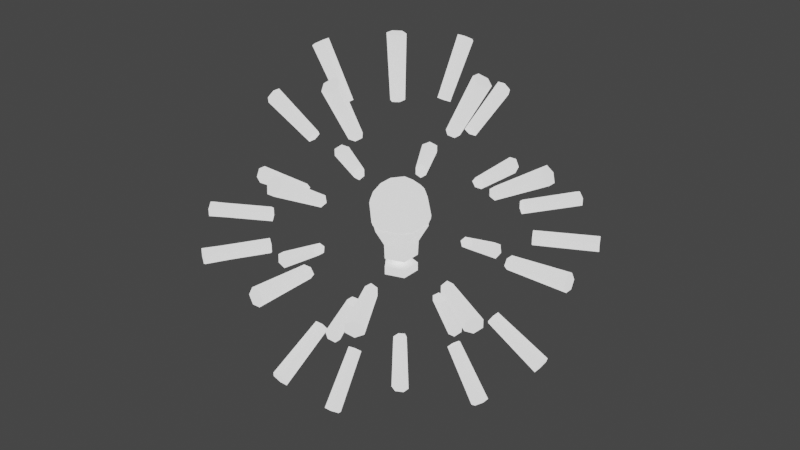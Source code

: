 # Source: light.blend  (saved by Blender 3.4.6; exported with 4.5.12 LTS)
import bpy
from mathutils import Matrix  # noqa: F401  (used for matrix-valued properties, if any)

bpy.ops.wm.read_factory_settings(use_empty=True)
scene = bpy.context.scene
scene.name = 'Scene'

# ---- collections
col_collection = bpy.data.collections.new('Collection'); scene.collection.children.link(col_collection)

# ---- materials (node trees are filled in below, after node groups)
mat_material_001 = bpy.data.materials.new('Material.001')
mat_material_001.use_transparent_shadow = False

# ---- material node trees
mat_material_001.use_nodes = True; mat_material_001.node_tree.nodes.clear()
_N = mat_material_001.node_tree.nodes; _L = mat_material_001.node_tree.links
n0 = _N.new('ShaderNodeBsdfPrincipled'); n0.name = 'Principled BSDF'; n0.location = (10, 300)
n0.distribution = 'GGX'
n0.subsurface_method = 'RANDOM_WALK_SKIN'
n0.inputs[3].default_value = 1.45
n0.inputs[28].default_value = 1.0
n1 = _N.new('ShaderNodeOutputMaterial'); n1.name = 'Material Output'; n1.location = (300, 300)
_L.new(n0.outputs[0], n1.inputs[0])
n1.is_active_output = True

# ---- world
world_world = bpy.data.worlds.new('World'); scene.world = world_world
world_world.use_nodes = True; world_world.node_tree.nodes.clear()
_N = world_world.node_tree.nodes; _L = world_world.node_tree.links
n0 = _N.new('ShaderNodeOutputWorld'); n0.name = 'World Output'; n0.location = (300, 300)
n1 = _N.new('ShaderNodeBackground'); n1.name = 'Background'; n1.location = (10, 300)
n1.inputs[0].default_value = (0.05088, 0.05088, 0.05088, 1.0)
_L.new(n1.outputs[0], n0.inputs[0])
n0.is_active_output = True
world_world.color = (0.05088, 0.05088, 0.05088)
world_world.use_sun_shadow = False
world_world.sun_shadow_jitter_overblur = 0.0

# ---- meshes
me_cylinder_005 = bpy.data.meshes.new('Cylinder.005')
me_cylinder_005.from_pydata([(-0.399, 0.6969, 0.05), (-0.5945, 1.038, 0.05), (-0.4287, 0.6788, 0.025), (-0.6389, 1.011, 0.025), (-0.4287, 0.6788, -0.025), (-0.6389, 1.011, -0.025), (-0.399, 0.6969, -0.05), (-0.5945, 1.038, -0.05), (-0.3683, 0.7132, -0.025), (-0.5489, 1.063, -0.025), (-0.3683, 0.7132, 0.025), (-0.5489, 1.063, 0.025), (-0.6924, 0.4063, 0.05), (-1.032, 0.6055, 0.05), (-0.7093, 0.3759, 0.025), (-1.057, 0.5603, 0.025), (-0.7093, 0.3759, -0.025), (-1.057, 0.5603, -0.025), (-0.6924, 0.4063, -0.05), (-1.032, 0.6055, -0.05), (-0.6744, 0.4361, -0.025), (-1.005, 0.6498, -0.025), (-0.6744, 0.4361, 0.025), (-1.005, 0.6498, 0.025), (-0.7013, -0.3916, 0.05), (-1.045, -0.5835, 0.05), (-0.6833, -0.4213, 0.025), (-1.018, -0.6279, 0.025), (-0.6833, -0.4213, -0.025), (-1.018, -0.6279, -0.025), (-0.7013, -0.3916, -0.05), (-1.045, -0.5835, -0.05), (-0.7172, -0.3607, -0.025), (-1.069, -0.5375, -0.025), (-0.7172, -0.3607, 0.025), (-1.069, -0.5375, 0.025), (-0.4137, -0.6879, 0.05), (-0.6165, -1.025, 0.05), (-0.3836, -0.7054, 0.025), (-0.5716, -1.051, 0.025), (-0.3836, -0.7054, -0.025), (-0.5716, -1.051, -0.025), (-0.4137, -0.6879, -0.05), (-0.6165, -1.025, -0.05), (-0.4433, -0.6697, -0.025), (-0.6605, -0.9977, -0.025), (-0.4433, -0.6697, 0.025), (-0.6605, -0.9977, 0.025), (0.3839, -0.7052, 0.05), (0.5721, -1.051, 0.05), (0.414, -0.6877, 0.025), (0.617, -1.025, 0.025), (0.414, -0.6877, -0.025), (0.617, -1.025, -0.025), (0.3839, -0.7052, -0.05), (0.5721, -1.051, -0.05), (0.353, -0.7212, -0.025), (0.5261, -1.075, -0.025), (0.353, -0.7212, 0.025), (0.5261, -1.075, 0.025), (0.6834, -0.421, 0.05), (1.018, -0.6274, 0.05), (0.7015, -0.3913, 0.025), (1.045, -0.583, 0.025), (0.7015, -0.3913, -0.025), (1.045, -0.583, -0.025), (0.6834, -0.421, -0.05), (1.018, -0.6274, -0.05), (0.6647, -0.4503, -0.025), (0.9904, -0.671, -0.025), (0.6647, -0.4503, 0.025), (0.9904, -0.671, 0.025), (0.7091, 0.3763, 0.05), (1.057, 0.5608, 0.05), (0.6922, 0.4066, 0.025), (1.031, 0.606, 0.025), (0.6922, 0.4066, -0.025), (1.031, 0.606, -0.025), (0.7091, 0.3763, -0.05), (1.057, 0.5608, -0.05), (0.7252, 0.3454, -0.025), (1.08, 0.5147, -0.025), (0.7252, 0.3454, 0.025), (1.08, 0.5147, 0.025), (0.4284, 0.679, 0.05), (0.6384, 1.012, 0.05), (0.3987, 0.6971, 0.025), (0.5941, 1.039, 0.025), (0.3987, 0.6971, -0.025), (0.5941, 1.039, -0.025), (0.4284, 0.679, -0.05), (0.6384, 1.012, -0.05), (0.4573, 0.6597, -0.025), (0.6815, 0.983, -0.025), (0.4573, 0.6597, 0.025), (0.6815, 0.983, 0.025), (-4.087e-07, 0.0, -0.09067), (0.07811, -0.09996, 0.2552), (-0.004435, -0.1268, 0.2552), (-0.07093, -0.1052, 0.2552), (-0.1219, -0.03496, 0.2552), (-0.1219, 0.03496, 0.2552), (-0.07093, 0.1052, 0.2552), (-0.004435, 0.1268, 0.2552), (0.07811, 0.09996, 0.2552), (0.1192, -0.04339, 0.2552), (0.1192, 0.04339, 0.2552), (-0.02281, -0.07021, 0.292), (0.05973, -0.04339, 0.292), (0.05973, 0.04339, 0.292), (-0.02281, 0.07021, 0.292), (-0.07383, -8.882e-16, 0.292), (-0.03392, 0.1044, -0.2004), (0.0888, 0.06452, -0.2004), (0.0888, -0.06452, -0.2004), (-0.03392, -0.1044, -0.2004), (-0.1098, 0.0, -0.2004), (-0.03452, 0.1062, -0.1485), (-0.03522, 0.1084, -0.1034), (-0.04416, 0.1359, -0.05235), (0.1156, 0.08399, -0.05235), (0.09219, 0.06698, -0.1034), (0.09037, 0.06566, -0.1485), (0.1156, -0.08399, -0.05235), (0.09219, -0.06698, -0.1034), (0.09037, -0.06566, -0.1485), (-0.04416, -0.1359, -0.05235), (-0.03522, -0.1084, -0.1034), (-0.03452, -0.1062, -0.1485), (-0.1429, 0.0, -0.05235), (-0.114, 4.441e-16, -0.1034), (-0.1117, 3.271e-09, -0.1485), (-0.03392, 0.1044, -0.3099), (0.0888, 0.06452, -0.3099), (0.0888, -0.06452, -0.3099), (-0.03392, -0.1044, -0.3099), (-0.1098, 8.882e-16, -0.3099), (-0.03392, 0.1044, -0.3099), (0.0888, 0.06452, -0.3099), (0.0888, -0.06452, -0.3099), (-0.03392, -0.1044, -0.3099), (-0.1098, 8.882e-16, -0.3099), (-0.03392, -0.1044, -0.2552), (0.0888, -0.06452, -0.2552), (-0.1098, 1.776e-15, -0.2552), (0.0888, 0.06452, -0.2552), (-0.03392, 0.1044, -0.2552), (0.1589, -0.07598, 0.03068), (0.1648, -0.09207, 0.0619), (0.1385, -0.1283, 0.0619), (0.1214, -0.1276, 0.03068), (0.1317, -0.0957, 0.00995), (-0.05031, -0.1548, 0.00995), (-0.02317, -0.1746, 0.03068), (-0.03663, -0.1852, 0.0619), (-0.07923, -0.1714, 0.0619), (-0.08386, -0.1548, 0.03068), (-0.1628, 1.388e-16, 0.00995), (-0.1732, -0.03191, 0.03068), (-0.1875, -0.02239, 0.0619), (-0.1875, 0.02239, 0.0619), (-0.1732, 0.03191, 0.03068), (-0.05031, 0.1548, 0.00995), (-0.08386, 0.1548, 0.03068), (-0.07923, 0.1714, 0.0619), (-0.03663, 0.1852, 0.0619), (-0.02317, 0.1746, 0.03068), (0.1589, 0.07598, 0.03068), (0.1317, 0.0957, 0.00995), (0.1214, 0.1276, 0.03068), (0.1385, 0.1283, 0.0619), (0.1648, 0.09207, 0.0619), (0.06549, -0.1501, 0.2107), (0.03526, -0.1599, 0.2107), (0.02069, -0.1669, 0.185), (0.03415, -0.1807, 0.1538), (0.07856, -0.1662, 0.1538), (0.08138, -0.1472, 0.185), (-0.1225, -0.1087, 0.2107), (-0.1412, -0.08296, 0.2107), (-0.1524, -0.07126, 0.185), (-0.1613, -0.0883, 0.1538), (-0.1338, -0.1261, 0.1538), (-0.1149, -0.1229, 0.185), (-0.1412, 0.08296, 0.2107), (-0.1225, 0.1087, 0.2107), (-0.1149, 0.1229, 0.185), (-0.1338, 0.1261, 0.1538), (-0.1613, 0.0883, 0.1538), (-0.1524, 0.07126, 0.185), (0.03526, 0.1599, 0.2107), (0.06549, 0.1501, 0.2107), (0.08138, 0.1472, 0.185), (0.07856, 0.1662, 0.1538), (0.03415, 0.1807, 0.1538), (0.02069, 0.1669, 0.185), (0.1652, -0.03191, 0.185), (0.1824, -0.02335, 0.1538), (0.1824, 0.02335, 0.1538), (0.1652, 0.03191, 0.185), (0.163, 0.01589, 0.2107), (0.163, -0.01589, 0.2107), (-0.01907, 0.1719, 0.03789), (-0.05352, 0.1647, 0.0004127), (-0.08559, 0.1502, 0.03789), (0.1164, 0.1278, 0.03789), (0.1575, 0.07124, 0.03789), (0.1401, 0.1018, 0.0004127), (0.1575, -0.07124, 0.03789), (0.1164, -0.1278, 0.03789), (0.1401, -0.1018, 0.0004127), (-0.01907, -0.1719, 0.03789), (-0.08559, -0.1502, 0.03789), (-0.05352, -0.1647, 0.0004127), (-0.1693, -0.03497, 0.03789), (-0.1693, 0.03497, 0.03789), (-0.1732, 8.674e-17, 0.0004127), (-3.935e-08, 0.05, -0.8033), (4.356e-08, 0.05, -1.197), (-0.03472, 0.025, -0.8022), (-0.05185, 0.025, -1.195), (-0.03472, -0.025, -0.8022), (-0.05185, -0.025, -1.195), (-4.356e-08, -0.05, -0.8033), (3.935e-08, -0.05, -1.197), (0.03472, -0.025, -0.8022), (0.05185, -0.025, -1.195), (0.03472, 0.025, -0.8022), (0.05185, 0.025, -1.195), (-0.399, 0.05, -0.6969), (-0.5945, 0.05, -1.038), (-0.4287, 0.025, -0.6788), (-0.6389, 0.025, -1.011), (-0.4287, -0.025, -0.6788), (-0.6389, -0.025, -1.011), (-0.399, -0.05, -0.6969), (-0.5945, -0.05, -1.038), (-0.3683, -0.025, -0.7132), (-0.5489, -0.025, -1.063), (-0.3683, 0.025, -0.7132), (-0.5489, 0.025, -1.063), (-0.6924, 0.05, -0.4063), (-1.032, 0.05, -0.6055), (-0.7093, 0.025, -0.3759), (-1.057, 0.025, -0.5603), (-0.7093, -0.025, -0.3759), (-1.057, -0.025, -0.5603), (-0.6924, -0.05, -0.4063), (-1.032, -0.05, -0.6055), (-0.6744, -0.025, -0.4361), (-1.005, -0.025, -0.6498), (-0.6744, 0.025, -0.4361), (-1.005, 0.025, -0.6498), (-0.803, 0.05, -0.008584), (-1.196, 0.05, -0.01282), (-0.8024, 0.025, 0.02613), (-1.196, 0.025, 0.03903), (-0.8024, -0.025, 0.02613), (-1.196, -0.025, 0.03903), (-0.803, -0.05, -0.008584), (-1.196, -0.05, -0.01282), (-0.802, -0.025, -0.0433), (-1.195, -0.025, -0.06467), (-0.802, 0.025, -0.0433), (-1.195, 0.025, -0.06467), (-0.7013, 0.05, 0.3916), (-1.045, 0.05, 0.5835), (-0.6833, 0.025, 0.4213), (-1.018, 0.025, 0.6279), (-0.6833, -0.025, 0.4213), (-1.018, -0.025, 0.6279), (-0.7013, -0.05, 0.3916), (-1.045, -0.05, 0.5835), (-0.7172, -0.025, 0.3607), (-1.069, -0.025, 0.5375), (-0.7172, 0.025, 0.3607), (-1.069, 0.025, 0.5375), (-0.4137, 0.05, 0.6879), (-0.6165, 0.05, 1.025), (-0.3836, 0.025, 0.7054), (-0.5716, 0.025, 1.051), (-0.3836, -0.025, 0.7054), (-0.5716, -0.025, 1.051), (-0.4137, -0.05, 0.6879), (-0.6165, -0.05, 1.025), (-0.4433, -0.025, 0.6697), (-0.6605, -0.025, 0.9977), (-0.4433, 0.025, 0.6697), (-0.6605, 0.025, 0.9977), (-0.01717, 0.05, 0.8027), (-0.02564, 0.05, 1.196), (0.01755, 0.025, 0.8027), (0.02621, 0.025, 1.196), (0.01755, -0.025, 0.8027), (0.02621, -0.025, 1.196), (-0.01717, -0.05, 0.8027), (-0.02564, -0.05, 1.196), (-0.05188, -0.025, 0.8015), (-0.07746, -0.025, 1.194), (-0.05188, 0.025, 0.8015), (-0.07746, 0.025, 1.194), (0.3839, 0.05, 0.7052), (0.5721, 0.05, 1.051), (0.414, 0.025, 0.6877), (0.617, 0.025, 1.025), (0.414, -0.025, 0.6877), (0.617, -0.025, 1.025), (0.3839, -0.05, 0.7052), (0.5721, -0.05, 1.051), (0.353, -0.025, 0.7212), (0.5261, -0.025, 1.075), (0.353, 0.025, 0.7212), (0.5261, 0.025, 1.075), (0.6834, 0.05, 0.421), (1.018, 0.05, 0.6274), (0.7015, 0.025, 0.3913), (1.045, 0.025, 0.583), (0.7015, -0.025, 0.3913), (1.045, -0.025, 0.583), (0.6834, -0.05, 0.421), (1.018, -0.05, 0.6274), (0.6647, -0.025, 0.4503), (0.9904, -0.025, 0.671), (0.6647, 0.025, 0.4503), (0.9904, 0.025, 0.671), (0.8024, 0.05, 0.02575), (1.196, 0.05, 0.03846), (0.803, 0.025, -0.008963), (1.196, 0.025, -0.01339), (0.803, -0.025, -0.008963), (1.196, -0.025, -0.01339), (0.8024, -0.05, 0.02575), (1.196, -0.05, 0.03846), (0.8006, -0.025, 0.06044), (1.193, -0.025, 0.09022), (0.8006, 0.025, 0.06044), (1.193, 0.025, 0.09022), (0.7091, 0.05, -0.3763), (1.057, 0.05, -0.5608), (0.6922, 0.025, -0.4066), (1.031, 0.025, -0.606), (0.6922, -0.025, -0.4066), (1.031, -0.025, -0.606), (0.7091, -0.05, -0.3763), (1.057, -0.05, -0.5608), (0.7252, -0.025, -0.3454), (1.08, -0.025, -0.5147), (0.7252, 0.025, -0.3454), (1.08, 0.025, -0.5147), (0.4284, 0.05, -0.679), (0.6384, 0.05, -1.012), (0.3987, 0.025, -0.6971), (0.5941, 0.025, -1.039), (0.3987, -0.025, -0.6971), (0.5941, -0.025, -1.039), (0.4284, -0.05, -0.679), (0.6384, -0.05, -1.012), (0.4573, -0.025, -0.6597), (0.6815, -0.025, -0.983), (0.4573, 0.025, -0.6597), (0.6815, 0.025, -0.983), (0.05, 0.399, -0.6969), (0.05, 0.5945, -1.038), (0.025, 0.4287, -0.6788), (0.025, 0.6389, -1.011), (-0.025, 0.4287, -0.6788), (-0.025, 0.6389, -1.011), (-0.05, 0.399, -0.6969), (-0.05, 0.5945, -1.038), (-0.025, 0.3683, -0.7132), (-0.025, 0.5489, -1.063), (0.025, 0.3683, -0.7132), (0.025, 0.5489, -1.063), (0.05, 0.6924, -0.4063), (0.05, 1.032, -0.6055), (0.025, 0.7093, -0.3759), (0.025, 1.057, -0.5603), (-0.025, 0.7093, -0.3759), (-0.025, 1.057, -0.5603), (-0.05, 0.6924, -0.4063), (-0.05, 1.032, -0.6055), (-0.025, 0.6744, -0.4361), (-0.025, 1.005, -0.6498), (0.025, 0.6744, -0.4361), (0.025, 1.005, -0.6498), (0.05, 0.803, -0.008584), (0.05, 1.196, -0.01282), (0.025, 0.8024, 0.02613), (0.025, 1.196, 0.03903), (-0.025, 0.8024, 0.02613), (-0.025, 1.196, 0.03903), (-0.05, 0.803, -0.008584), (-0.05, 1.196, -0.01282), (-0.025, 0.802, -0.0433), (-0.025, 1.195, -0.06467), (0.025, 0.802, -0.0433), (0.025, 1.195, -0.06467), (0.05, 0.7013, 0.3916), (0.05, 1.045, 0.5835), (0.025, 0.6833, 0.4213), (0.025, 1.018, 0.6279), (-0.025, 0.6833, 0.4213), (-0.025, 1.018, 0.6279), (-0.05, 0.7013, 0.3916), (-0.05, 1.045, 0.5835), (-0.025, 0.7172, 0.3607), (-0.025, 1.069, 0.5375), (0.025, 0.7172, 0.3607), (0.025, 1.069, 0.5375), (0.05, 0.4137, 0.6879), (0.05, 0.6165, 1.025), (0.025, 0.3836, 0.7054), (0.025, 0.5716, 1.051), (-0.025, 0.3836, 0.7054), (-0.025, 0.5716, 1.051), (-0.05, 0.4137, 0.6879), (-0.05, 0.6165, 1.025), (-0.025, 0.4433, 0.6697), (-0.025, 0.6605, 0.9977), (0.025, 0.4433, 0.6697), (0.025, 0.6605, 0.9977), (0.05, -0.3839, 0.7052), (0.05, -0.5721, 1.051), (0.025, -0.414, 0.6877), (0.025, -0.617, 1.025), (-0.025, -0.414, 0.6877), (-0.025, -0.617, 1.025), (-0.05, -0.3839, 0.7052), (-0.05, -0.5721, 1.051), (-0.025, -0.353, 0.7212), (-0.025, -0.5261, 1.075), (0.025, -0.353, 0.7212), (0.025, -0.5261, 1.075), (0.05, -0.6834, 0.421), (0.05, -1.018, 0.6274), (0.025, -0.7015, 0.3913), (0.025, -1.045, 0.583), (-0.025, -0.7015, 0.3913), (-0.025, -1.045, 0.583), (-0.05, -0.6834, 0.421), (-0.05, -1.018, 0.6274), (-0.025, -0.6647, 0.4503), (-0.025, -0.9904, 0.671), (0.025, -0.6647, 0.4503), (0.025, -0.9904, 0.671), (0.05, -0.8024, 0.02575), (0.05, -1.196, 0.03846), (0.025, -0.803, -0.008963), (0.025, -1.196, -0.01339), (-0.025, -0.803, -0.008963), (-0.025, -1.196, -0.01339), (-0.05, -0.8024, 0.02575), (-0.05, -1.196, 0.03846), (-0.025, -0.8006, 0.06044), (-0.025, -1.193, 0.09022), (0.025, -0.8006, 0.06044), (0.025, -1.193, 0.09022), (0.05, -0.7091, -0.3763), (0.05, -1.057, -0.5608), (0.025, -0.6922, -0.4066), (0.025, -1.031, -0.606), (-0.025, -0.6922, -0.4066), (-0.025, -1.031, -0.606), (-0.05, -0.7091, -0.3763), (-0.05, -1.057, -0.5608), (-0.025, -0.7252, -0.3454), (-0.025, -1.08, -0.5147), (0.025, -0.7252, -0.3454), (0.025, -1.08, -0.5147), (0.05, -0.4284, -0.679), (0.05, -0.6384, -1.012), (0.025, -0.3987, -0.6971), (0.025, -0.5941, -1.039), (-0.025, -0.3987, -0.6971), (-0.025, -0.5941, -1.039), (-0.05, -0.4284, -0.679), (-0.05, -0.6384, -1.012), (-0.025, -0.4573, -0.6597), (-0.025, -0.6815, -0.983), (0.025, -0.4573, -0.6597), (0.025, -0.6815, -0.983)], [], [(0, 1, 3, 2), (2, 3, 5, 4), (4, 5, 7, 6), (6, 7, 9, 8), (3, 1, 11, 9, 7, 5), (8, 9, 11, 10), (10, 11, 1, 0), (0, 2, 4, 6, 8, 10), (12, 13, 15, 14), (14, 15, 17, 16), (16, 17, 19, 18), (18, 19, 21, 20), (15, 13, 23, 21, 19, 17), (20, 21, 23, 22), (22, 23, 13, 12), (12, 14, 16, 18, 20, 22), (24, 25, 27, 26), (26, 27, 29, 28), (28, 29, 31, 30), (30, 31, 33, 32), (27, 25, 35, 33, 31, 29), (32, 33, 35, 34), (34, 35, 25, 24), (24, 26, 28, 30, 32, 34), (36, 37, 39, 38), (38, 39, 41, 40), (40, 41, 43, 42), (42, 43, 45, 44), (39, 37, 47, 45, 43, 41), (44, 45, 47, 46), (46, 47, 37, 36), (36, 38, 40, 42, 44, 46), (48, 49, 51, 50), (50, 51, 53, 52), (52, 53, 55, 54), (54, 55, 57, 56), (51, 49, 59, 57, 55, 53), (56, 57, 59, 58), (58, 59, 49, 48), (48, 50, 52, 54, 56, 58), (60, 61, 63, 62), (62, 63, 65, 64), (64, 65, 67, 66), (66, 67, 69, 68), (63, 61, 71, 69, 67, 65), (68, 69, 71, 70), (70, 71, 61, 60), (60, 62, 64, 66, 68, 70), (72, 73, 75, 74), (74, 75, 77, 76), (76, 77, 79, 78), (78, 79, 81, 80), (75, 73, 83, 81, 79, 77), (80, 81, 83, 82), (82, 83, 73, 72), (72, 74, 76, 78, 80, 82), (84, 85, 87, 86), (86, 87, 89, 88), (88, 89, 91, 90), (90, 91, 93, 92), (87, 85, 95, 93, 91, 89), (92, 93, 95, 94), (94, 95, 85, 84), (84, 86, 88, 90, 92, 94), (148, 147, 167, 171, 198, 197), (96, 151, 150, 153, 152), (159, 158, 156, 155, 182, 181), (164, 163, 161, 160, 188, 187), (170, 169, 166, 165, 194, 193), (96, 152, 156, 158, 157), (171, 170, 193, 192, 199, 198), (105, 97, 172, 177, 196, 201), (154, 153, 150, 149, 176, 175), (97, 105, 108), (99, 98, 107), (101, 100, 111), (103, 102, 110), (106, 104, 109), (96, 162, 166, 169, 168), (149, 148, 197, 196, 177, 176), (155, 154, 175, 174, 183, 182), (160, 159, 181, 180, 189, 188), (165, 164, 187, 186, 195, 194), (98, 99, 178, 183, 174, 173), (100, 101, 184, 189, 180, 179), (102, 103, 190, 195, 186, 185), (104, 106, 200, 199, 192, 191), (107, 108, 109, 110, 111), (97, 98, 173, 172), (99, 100, 179, 178), (101, 102, 185, 184), (103, 104, 191, 190), (105, 201, 200, 106), (107, 98, 97, 108), (106, 109, 108, 105), (111, 100, 99, 107), (110, 102, 101, 111), (109, 104, 103, 110), (96, 157, 161, 163, 162), (129, 216, 215, 204, 203, 119), (123, 210, 209, 211, 213, 126), (126, 213, 212, 214, 216, 129), (119, 203, 202, 205, 207, 120), (120, 207, 206, 208, 210, 123), (116, 131, 117, 112), (131, 130, 118, 117), (130, 129, 119, 118), (115, 128, 131, 116), (128, 127, 130, 131), (127, 126, 129, 130), (114, 125, 128, 115), (125, 124, 127, 128), (124, 123, 126, 127), (113, 122, 125, 114), (122, 121, 124, 125), (121, 120, 123, 124), (112, 117, 122, 113), (117, 118, 121, 122), (118, 119, 120, 121), (132, 133, 134, 135, 136), (115, 116, 114), (112, 113, 116), (114, 116, 113), (143, 142, 140, 139), (142, 144, 141, 140), (145, 143, 139, 138), (144, 146, 137, 141), (146, 145, 138, 137), (146, 144, 145), (142, 143, 144), (143, 145, 144), (147, 148, 149, 150, 151), (152, 153, 154, 155, 156), (157, 158, 159, 160, 161), (162, 163, 164, 165, 166), (167, 168, 169, 170, 171), (172, 173, 174, 175, 176, 177), (178, 179, 180, 181, 182, 183), (184, 185, 186, 187, 188, 189), (190, 191, 192, 193, 194, 195), (196, 197, 198, 199, 200, 201), (147, 151, 96, 168, 167), (202, 203, 204), (205, 206, 207), (208, 209, 210), (211, 212, 213), (214, 215, 216), (206, 205, 202, 204, 215, 214, 212, 211, 209, 208), (217, 218, 220, 219), (219, 220, 222, 221), (221, 222, 224, 223), (223, 224, 226, 225), (220, 218, 228, 226, 224, 222), (225, 226, 228, 227), (227, 228, 218, 217), (217, 219, 221, 223, 225, 227), (229, 230, 232, 231), (231, 232, 234, 233), (233, 234, 236, 235), (235, 236, 238, 237), (232, 230, 240, 238, 236, 234), (237, 238, 240, 239), (239, 240, 230, 229), (229, 231, 233, 235, 237, 239), (241, 242, 244, 243), (243, 244, 246, 245), (245, 246, 248, 247), (247, 248, 250, 249), (244, 242, 252, 250, 248, 246), (249, 250, 252, 251), (251, 252, 242, 241), (241, 243, 245, 247, 249, 251), (253, 254, 256, 255), (255, 256, 258, 257), (257, 258, 260, 259), (259, 260, 262, 261), (256, 254, 264, 262, 260, 258), (261, 262, 264, 263), (263, 264, 254, 253), (253, 255, 257, 259, 261, 263), (265, 266, 268, 267), (267, 268, 270, 269), (269, 270, 272, 271), (271, 272, 274, 273), (268, 266, 276, 274, 272, 270), (273, 274, 276, 275), (275, 276, 266, 265), (265, 267, 269, 271, 273, 275), (277, 278, 280, 279), (279, 280, 282, 281), (281, 282, 284, 283), (283, 284, 286, 285), (280, 278, 288, 286, 284, 282), (285, 286, 288, 287), (287, 288, 278, 277), (277, 279, 281, 283, 285, 287), (289, 290, 292, 291), (291, 292, 294, 293), (293, 294, 296, 295), (295, 296, 298, 297), (292, 290, 300, 298, 296, 294), (297, 298, 300, 299), (299, 300, 290, 289), (289, 291, 293, 295, 297, 299), (301, 302, 304, 303), (303, 304, 306, 305), (305, 306, 308, 307), (307, 308, 310, 309), (304, 302, 312, 310, 308, 306), (309, 310, 312, 311), (311, 312, 302, 301), (301, 303, 305, 307, 309, 311), (313, 314, 316, 315), (315, 316, 318, 317), (317, 318, 320, 319), (319, 320, 322, 321), (316, 314, 324, 322, 320, 318), (321, 322, 324, 323), (323, 324, 314, 313), (313, 315, 317, 319, 321, 323), (325, 326, 328, 327), (327, 328, 330, 329), (329, 330, 332, 331), (331, 332, 334, 333), (328, 326, 336, 334, 332, 330), (333, 334, 336, 335), (335, 336, 326, 325), (325, 327, 329, 331, 333, 335), (337, 338, 340, 339), (339, 340, 342, 341), (341, 342, 344, 343), (343, 344, 346, 345), (340, 338, 348, 346, 344, 342), (345, 346, 348, 347), (347, 348, 338, 337), (337, 339, 341, 343, 345, 347), (349, 350, 352, 351), (351, 352, 354, 353), (353, 354, 356, 355), (355, 356, 358, 357), (352, 350, 360, 358, 356, 354), (357, 358, 360, 359), (359, 360, 350, 349), (349, 351, 353, 355, 357, 359), (361, 362, 364, 363), (363, 364, 366, 365), (365, 366, 368, 367), (367, 368, 370, 369), (364, 362, 372, 370, 368, 366), (369, 370, 372, 371), (371, 372, 362, 361), (361, 363, 365, 367, 369, 371), (373, 374, 376, 375), (375, 376, 378, 377), (377, 378, 380, 379), (379, 380, 382, 381), (376, 374, 384, 382, 380, 378), (381, 382, 384, 383), (383, 384, 374, 373), (373, 375, 377, 379, 381, 383), (385, 386, 388, 387), (387, 388, 390, 389), (389, 390, 392, 391), (391, 392, 394, 393), (388, 386, 396, 394, 392, 390), (393, 394, 396, 395), (395, 396, 386, 385), (385, 387, 389, 391, 393, 395), (397, 398, 400, 399), (399, 400, 402, 401), (401, 402, 404, 403), (403, 404, 406, 405), (400, 398, 408, 406, 404, 402), (405, 406, 408, 407), (407, 408, 398, 397), (397, 399, 401, 403, 405, 407), (409, 410, 412, 411), (411, 412, 414, 413), (413, 414, 416, 415), (415, 416, 418, 417), (412, 410, 420, 418, 416, 414), (417, 418, 420, 419), (419, 420, 410, 409), (409, 411, 413, 415, 417, 419), (421, 422, 424, 423), (423, 424, 426, 425), (425, 426, 428, 427), (427, 428, 430, 429), (424, 422, 432, 430, 428, 426), (429, 430, 432, 431), (431, 432, 422, 421), (421, 423, 425, 427, 429, 431), (433, 434, 436, 435), (435, 436, 438, 437), (437, 438, 440, 439), (439, 440, 442, 441), (436, 434, 444, 442, 440, 438), (441, 442, 444, 443), (443, 444, 434, 433), (433, 435, 437, 439, 441, 443), (445, 446, 448, 447), (447, 448, 450, 449), (449, 450, 452, 451), (451, 452, 454, 453), (448, 446, 456, 454, 452, 450), (453, 454, 456, 455), (455, 456, 446, 445), (445, 447, 449, 451, 453, 455), (457, 458, 460, 459), (459, 460, 462, 461), (461, 462, 464, 463), (463, 464, 466, 465), (460, 458, 468, 466, 464, 462), (465, 466, 468, 467), (467, 468, 458, 457), (457, 459, 461, 463, 465, 467), (469, 470, 472, 471), (471, 472, 474, 473), (473, 474, 476, 475), (475, 476, 478, 477), (472, 470, 480, 478, 476, 474), (477, 478, 480, 479), (479, 480, 470, 469), (469, 471, 473, 475, 477, 479)])
me_cylinder_005.polygons.foreach_set('use_smooth', [0, 0, 0, 0, 0, 0, 0, 0, 0, 0, 0, 0, 0, 0, 0, 0, 0, 0, 0, 0, 0, 0, 0, 0, 0, 0, 0, 0, 0, 0, 0, 0, 0, 0, 0, 0, 0, 0, 0, 0, 0, 0, 0, 0, 0, 0, 0, 0, 0, 0, 0, 0, 0, 0, 0, 0, 0, 0, 0, 0, 0, 0, 0, 0, 1, 1, 1, 1, 1, 1, 1, 1, 1, 1, 1, 1, 1, 1, 1, 1, 1, 1, 1, 1, 1, 1, 1, 1, 1, 1, 1, 1, 1, 1, 1, 1, 1, 1, 1, 1, 1, 1, 1, 1, 1, 1, 1, 1, 1, 1, 1, 1, 1, 1, 1, 1, 1, 1, 1, 1, 1, 1, 1, 1, 1, 1, 1, 1, 1, 1, 1, 1, 1, 1, 1, 1, 1, 1, 1, 1, 1, 1, 1, 1, 1, 1, 1, 1, 0, 0, 0, 0, 0, 0, 0, 0, 0, 0, 0, 0, 0, 0, 0, 0, 0, 0, 0, 0, 0, 0, 0, 0, 0, 0, 0, 0, 0, 0, 0, 0, 0, 0, 0, 0, 0, 0, 0, 0, 0, 0, 0, 0, 0, 0, 0, 0, 0, 0, 0, 0, 0, 0, 0, 0, 0, 0, 0, 0, 0, 0, 0, 0, 0, 0, 0, 0, 0, 0, 0, 0, 0, 0, 0, 0, 0, 0, 0, 0, 0, 0, 0, 0, 0, 0, 0, 0, 0, 0, 0, 0, 0, 0, 0, 0, 0, 0, 0, 0, 0, 0, 0, 0, 0, 0, 0, 0, 0, 0, 0, 0, 0, 0, 0, 0, 0, 0, 0, 0, 0, 0, 0, 0, 0, 0, 0, 0, 0, 0, 0, 0, 0, 0, 0, 0, 0, 0, 0, 0, 0, 0, 0, 0, 0, 0, 0, 0, 0, 0, 0, 0, 0, 0, 0, 0, 0, 0, 0, 0, 0, 0, 0, 0, 0, 0, 0, 0, 0, 0, 0, 0, 0, 0, 0, 0])
_uv = me_cylinder_005.uv_layers.new(name='UVMap')
_uv.uv.foreach_set('vector', [1.0, 0.5, 1.0, 1.0, 0.8333, 1.0, 0.8333, 0.5, 0.8333, 0.5, 0.8333, 1.0, 0.6667, 1.0, 0.6667, 0.5, 0.6667, 0.5, 0.6667, 1.0, 0.5, 1.0, 0.5, 0.5, 0.5, 0.5, 0.5, 1.0, 0.3333, 1.0, 0.3333, 0.5, 0.4578, 0.37, 0.25, 0.49, 0.04215, 0.37, 0.04215, 0.13, 0.25, 0.01, 0.4578, 0.13, 0.3333, 0.5, 0.3333, 1.0, 0.1667, 1.0, 0.1667, 0.5, 0.1667, 0.5, 0.1667, 1.0, -8.941e-08, 1.0, -8.941e-08, 0.5, 0.75, 0.49, 0.9578, 0.37, 0.9578, 0.13, 0.75, 0.01, 0.5422, 0.13, 0.5422, 0.37, 1.0, 0.5, 1.0, 1.0, 0.8333, 1.0, 0.8333, 0.5, 0.8333, 0.5, 0.8333, 1.0, 0.6667, 1.0, 0.6667, 0.5, 0.6667, 0.5, 0.6667, 1.0, 0.5, 1.0, 0.5, 0.5, 0.5, 0.5, 0.5, 1.0, 0.3333, 1.0, 0.3333, 0.5, 0.4578, 0.37, 0.25, 0.49, 0.04215, 0.37, 0.04215, 0.13, 0.25, 0.01, 0.4578, 0.13, 0.3333, 0.5, 0.3333, 1.0, 0.1667, 1.0, 0.1667, 0.5, 0.1667, 0.5, 0.1667, 1.0, -8.941e-08, 1.0, -8.941e-08, 0.5, 0.75, 0.49, 0.9578, 0.37, 0.9578, 0.13, 0.75, 0.01, 0.5422, 0.13, 0.5422, 0.37, 1.0, 0.5, 1.0, 1.0, 0.8333, 1.0, 0.8333, 0.5, 0.8333, 0.5, 0.8333, 1.0, 0.6667, 1.0, 0.6667, 0.5, 0.6667, 0.5, 0.6667, 1.0, 0.5, 1.0, 0.5, 0.5, 0.5, 0.5, 0.5, 1.0, 0.3333, 1.0, 0.3333, 0.5, 0.4578, 0.37, 0.25, 0.49, 0.04215, 0.37, 0.04215, 0.13, 0.25, 0.01, 0.4578, 0.13, 0.3333, 0.5, 0.3333, 1.0, 0.1667, 1.0, 0.1667, 0.5, 0.1667, 0.5, 0.1667, 1.0, -8.941e-08, 1.0, -8.941e-08, 0.5, 0.75, 0.49, 0.9578, 0.37, 0.9578, 0.13, 0.75, 0.01, 0.5422, 0.13, 0.5422, 0.37, 1.0, 0.5, 1.0, 1.0, 0.8333, 1.0, 0.8333, 0.5, 0.8333, 0.5, 0.8333, 1.0, 0.6667, 1.0, 0.6667, 0.5, 0.6667, 0.5, 0.6667, 1.0, 0.5, 1.0, 0.5, 0.5, 0.5, 0.5, 0.5, 1.0, 0.3333, 1.0, 0.3333, 0.5, 0.4578, 0.37, 0.25, 0.49, 0.04215, 0.37, 0.04215, 0.13, 0.25, 0.01, 0.4578, 0.13, 0.3333, 0.5, 0.3333, 1.0, 0.1667, 1.0, 0.1667, 0.5, 0.1667, 0.5, 0.1667, 1.0, -8.941e-08, 1.0, -8.941e-08, 0.5, 0.75, 0.49, 0.9578, 0.37, 0.9578, 0.13, 0.75, 0.01, 0.5422, 0.13, 0.5422, 0.37, 1.0, 0.5, 1.0, 1.0, 0.8333, 1.0, 0.8333, 0.5, 0.8333, 0.5, 0.8333, 1.0, 0.6667, 1.0, 0.6667, 0.5, 0.6667, 0.5, 0.6667, 1.0, 0.5, 1.0, 0.5, 0.5, 0.5, 0.5, 0.5, 1.0, 0.3333, 1.0, 0.3333, 0.5, 0.4578, 0.37, 0.25, 0.49, 0.04215, 0.37, 0.04215, 0.13, 0.25, 0.01, 0.4578, 0.13, 0.3333, 0.5, 0.3333, 1.0, 0.1667, 1.0, 0.1667, 0.5, 0.1667, 0.5, 0.1667, 1.0, -8.941e-08, 1.0, -8.941e-08, 0.5, 0.75, 0.49, 0.9578, 0.37, 0.9578, 0.13, 0.75, 0.01, 0.5422, 0.13, 0.5422, 0.37, 1.0, 0.5, 1.0, 1.0, 0.8333, 1.0, 0.8333, 0.5, 0.8333, 0.5, 0.8333, 1.0, 0.6667, 1.0, 0.6667, 0.5, 0.6667, 0.5, 0.6667, 1.0, 0.5, 1.0, 0.5, 0.5, 0.5, 0.5, 0.5, 1.0, 0.3333, 1.0, 0.3333, 0.5, 0.4578, 0.37, 0.25, 0.49, 0.04215, 0.37, 0.04215, 0.13, 0.25, 0.01, 0.4578, 0.13, 0.3333, 0.5, 0.3333, 1.0, 0.1667, 1.0, 0.1667, 0.5, 0.1667, 0.5, 0.1667, 1.0, -8.941e-08, 1.0, -8.941e-08, 0.5, 0.75, 0.49, 0.9578, 0.37, 0.9578, 0.13, 0.75, 0.01, 0.5422, 0.13, 0.5422, 0.37, 1.0, 0.5, 1.0, 1.0, 0.8333, 1.0, 0.8333, 0.5, 0.8333, 0.5, 0.8333, 1.0, 0.6667, 1.0, 0.6667, 0.5, 0.6667, 0.5, 0.6667, 1.0, 0.5, 1.0, 0.5, 0.5, 0.5, 0.5, 0.5, 1.0, 0.3333, 1.0, 0.3333, 0.5, 0.4578, 0.37, 0.25, 0.49, 0.04215, 0.37, 0.04215, 0.13, 0.25, 0.01, 0.4578, 0.13, 0.3333, 0.5, 0.3333, 1.0, 0.1667, 1.0, 0.1667, 0.5, 0.1667, 0.5, 0.1667, 1.0, -8.941e-08, 1.0, -8.941e-08, 0.5, 0.75, 0.49, 0.9578, 0.37, 0.9578, 0.13, 0.75, 0.01, 0.5422, 0.13, 0.5422, 0.37, 1.0, 0.5, 1.0, 1.0, 0.8333, 1.0, 0.8333, 0.5, 0.8333, 0.5, 0.8333, 1.0, 0.6667, 1.0, 0.6667, 0.5, 0.6667, 0.5, 0.6667, 1.0, 0.5, 1.0, 0.5, 0.5, 0.5, 0.5, 0.5, 1.0, 0.3333, 1.0, 0.3333, 0.5, 0.4578, 0.37, 0.25, 0.49, 0.04215, 0.37, 0.04215, 0.13, 0.25, 0.01, 0.4578, 0.13, 0.3333, 0.5, 0.3333, 1.0, 0.1667, 1.0, 0.1667, 0.5, 0.1667, 0.5, 0.1667, 1.0, -8.941e-08, 1.0, -8.941e-08, 0.5, 0.75, 0.49, 0.9578, 0.37, 0.9578, 0.13, 0.75, 0.01, 0.5422, 0.13, 0.5422, 0.37, 0.2911, 0.1825, 0.3038, 0.1575, 0.4235, 0.1575, 0.4362, 0.1825, 0.382, 0.2562, 0.3452, 0.2562, 0.1818, 0.0, 0.2572, 0.1306, 0.2417, 0.1575, 0.122, 0.1575, 0.1064, 0.1306, 0.8366, 0.1825, 0.8492, 0.1575, 0.9689, 0.1575, 0.9816, 0.1825, 0.9275, 0.2562, 0.8907, 0.2562, 0.6548, 0.1825, 0.6674, 0.1575, 0.7871, 0.1575, 0.7998, 0.1825, 0.7457, 0.2562, 0.7089, 0.2562, 0.4729, 0.1825, 0.4856, 0.1575, 0.6053, 0.1575, 0.618, 0.1825, 0.5638, 0.2562, 0.5271, 0.2562, 0.9091, 0.0, 0.9845, 0.1306, 0.9689, 0.1575, 0.8492, 0.1575, 0.8337, 0.1306, 0.4369, 0.1829, 0.4722, 0.1829, 0.5241, 0.2579, 0.5107, 0.2834, 0.3984, 0.2834, 0.385, 0.2579, 0.3003, 0.3515, 0.2452, 0.3515, 0.2074, 0.3083, 0.2166, 0.2834, 0.3289, 0.2834, 0.3381, 0.3083, 0.1093, 0.1825, 0.122, 0.1575, 0.2417, 0.1575, 0.2543, 0.1825, 0.2002, 0.2562, 0.1634, 0.2562, 0.2452, 0.3515, 0.3003, 0.3515, 0.2727, 0.3992, 0.06337, 0.3515, 0.1184, 0.3515, 0.09091, 0.3992, 0.7906, 0.3515, 0.8457, 0.3515, 0.8182, 0.3992, 0.6088, 0.3515, 0.6639, 0.3515, 0.6364, 0.3992, 0.427, 0.3515, 0.4821, 0.3515, 0.4545, 0.3992, 0.5455, 0.0, 0.6208, 0.1306, 0.6053, 0.1575, 0.4856, 0.1575, 0.4701, 0.1306, 0.2551, 0.1829, 0.2904, 0.1829, 0.3423, 0.2579, 0.3289, 0.2834, 0.2166, 0.2834, 0.2032, 0.2579, 0.07327, 0.1829, 0.1085, 0.1829, 0.1605, 0.2579, 0.147, 0.2834, 0.03478, 0.2834, 0.02135, 0.2579, 0.8005, 0.1829, 0.8358, 0.1829, 0.8877, 0.2579, 0.8743, 0.2834, 0.7621, 0.2834, 0.7486, 0.2579, 0.6187, 0.1829, 0.654, 0.1829, 0.7059, 0.2579, 0.6925, 0.2834, 0.5802, 0.2834, 0.5668, 0.2579, 0.1184, 0.3515, 0.06337, 0.3515, 0.02557, 0.3083, 0.03478, 0.2834, 0.147, 0.2834, 0.1563, 0.3083, 0.8457, 0.3515, 0.7906, 0.3515, 0.7528, 0.3083, 0.7621, 0.2834, 0.8743, 0.2834, 0.8835, 0.3083, 0.6639, 0.3515, 0.6088, 0.3515, 0.571, 0.3083, 0.5802, 0.2834, 0.6925, 0.2834, 0.7017, 0.3083, 0.4821, 0.3515, 0.427, 0.3515, 0.3892, 0.3083, 0.3984, 0.2834, 0.5107, 0.2834, 0.5199, 0.3083, 0.8499, 0.4175, 0.8222, 0.4654, 0.8141, 0.4654, 0.7865, 0.4175, 0.8182, 0.3992, 0.1501, 0.3698, 0.1184, 0.3515, 0.1563, 0.3283, 0.1679, 0.335, 0.8774, 0.3698, 0.8457, 0.3515, 0.8835, 0.3283, 0.8951, 0.335, 0.7906, 0.3515, 0.759, 0.3698, 0.7412, 0.335, 0.7528, 0.3283, 0.6088, 0.3515, 0.5771, 0.3698, 0.5594, 0.335, 0.571, 0.3283, 0.3003, 0.3515, 0.3381, 0.3283, 0.3497, 0.335, 0.332, 0.3698, 0.09091, 0.3992, 0.1184, 0.3515, 0.1501, 0.3698, 0.1226, 0.4175, 0.332, 0.3698, 0.3044, 0.4175, 0.2727, 0.3992, 0.3003, 0.3515, 0.8182, 0.3992, 0.8457, 0.3515, 0.8774, 0.3698, 0.8499, 0.4175, 0.7865, 0.4175, 0.759, 0.3698, 0.7906, 0.3515, 0.8182, 0.3992, 0.6047, 0.4175, 0.5771, 0.3698, 0.6088, 0.3515, 0.6364, 0.3992, 0.7273, 0.0, 0.8027, 0.1306, 0.7871, 0.1575, 0.6674, 0.1575, 0.6519, 0.1306, 0.2, 0.875, 0.2, 0.9481, 0.1622, 1.0, 0.03776, 1.0, 2.98e-08, 0.9481, 2.98e-08, 0.875, 0.6, 0.875, 0.6, 0.9481, 0.5622, 1.0, 0.4378, 1.0, 0.4, 0.9481, 0.4, 0.875, 0.4, 0.875, 0.4, 0.9481, 0.3622, 1.0, 0.2378, 1.0, 0.2, 0.9481, 0.2, 0.875, 1.0, 0.875, 1.0, 0.9481, 0.9622, 1.0, 0.8378, 1.0, 0.8, 0.9481, 0.8, 0.875, 0.8, 0.875, 0.8, 0.9481, 0.7622, 1.0, 0.6378, 1.0, 0.6, 0.9481, 0.6, 0.875, 0.2, 0.5, 0.2, 0.625, 2.98e-08, 0.625, 2.98e-08, 0.5, 0.2, 0.625, 0.2, 0.75, 2.98e-08, 0.75, 2.98e-08, 0.625, 0.2, 0.75, 0.2, 0.875, 2.98e-08, 0.875, 2.98e-08, 0.75, 0.4, 0.5, 0.4, 0.625, 0.2, 0.625, 0.2, 0.5, 0.4, 0.625, 0.4, 0.75, 0.2, 0.75, 0.2, 0.625, 0.4, 0.75, 0.4, 0.875, 0.2, 0.875, 0.2, 0.75, 0.6, 0.5, 0.6, 0.625, 0.4, 0.625, 0.4, 0.5, 0.6, 0.625, 0.6, 0.75, 0.4, 0.75, 0.4, 0.625, 0.6, 0.75, 0.6, 0.875, 0.4, 0.875, 0.4, 0.75, 0.8, 0.5, 0.8, 0.625, 0.6, 0.625, 0.6, 0.5, 0.8, 0.625, 0.8, 0.75, 0.6, 0.75, 0.6, 0.625, 0.8, 0.75, 0.8, 0.875, 0.6, 0.875, 0.6, 0.75, 1.0, 0.5, 1.0, 0.625, 0.8, 0.625, 0.8, 0.5, 1.0, 0.625, 1.0, 0.75, 0.8, 0.75, 0.8, 0.625, 1.0, 0.75, 1.0, 0.875, 0.8, 0.875, 0.8, 0.75, 0.75, 0.49, 0.9783, 0.3242, 0.8911, 0.05584, 0.6089, 0.05584, 0.5217, 0.3242, 0.4, 0.5, 0.2, 0.5, 0.6, 0.5, 2.98e-08, 0.5, 0.8, 0.5, 0.2, 0.5, 0.6, 0.5, 0.2, 0.5, 0.8, 0.5, 0.6, 0.5, 0.4, 0.5, 0.4, 0.5, 0.6, 0.5, 0.4, 0.5, 0.2, 0.5, 0.2, 0.5, 0.4, 0.5, 0.8, 0.5, 0.6, 0.5, 0.6, 0.5, 0.8, 0.5, 0.2, 0.5, 2.98e-08, 0.5, 2.98e-08, 0.5, 0.2, 0.5, 1.0, 0.5, 0.8, 0.5, 0.8, 0.5, 1.0, 0.5, 2.98e-08, 0.5, 0.2, 0.5, 0.8, 0.5, 0.4, 0.5, 0.6, 0.5, 0.2, 0.5, 0.6, 0.5, 0.8, 0.5, 0.2, 0.5, 0.3038, 0.1575, 0.2911, 0.1825, 0.2551, 0.1829, 0.2417, 0.1575, 0.2572, 0.1306, 0.9845, 0.1306, 0.122, 0.1575, 0.1093, 0.1825, 0.07327, 0.1829, 0.9689, 0.1575, 0.8027, 0.1306, 0.8492, 0.1575, 0.8366, 0.1825, 0.8005, 0.1829, 0.7871, 0.1575, 0.6208, 0.1306, 0.6674, 0.1575, 0.6548, 0.1825, 0.6187, 0.1829, 0.6053, 0.1575, 0.4235, 0.1575, 0.439, 0.1306, 0.4856, 0.1575, 0.4729, 0.1825, 0.4369, 0.1829, 0.2074, 0.3083, 0.1563, 0.3283, 0.147, 0.2834, 0.1605, 0.2579, 0.2002, 0.2562, 0.2166, 0.2834, 0.02557, 0.3083, 0.8835, 0.3283, 0.8743, 0.2834, 0.8877, 0.2579, 0.9275, 0.2562, 0.03478, 0.2834, 0.7528, 0.3083, 0.7412, 0.335, 0.6925, 0.2834, 0.7059, 0.2579, 0.7457, 0.2562, 0.7621, 0.2834, 0.571, 0.3083, 0.5594, 0.335, 0.5107, 0.2834, 0.5241, 0.2579, 0.5638, 0.2562, 0.5802, 0.2834, 0.3289, 0.2834, 0.3423, 0.2579, 0.382, 0.2562, 0.3984, 0.2834, 0.3892, 0.3083, 0.3381, 0.3283, 0.3038, 0.1575, 0.2883, 0.1306, 0.3636, 0.0, 0.439, 0.1306, 0.4235, 0.1575, 0.2931, 0.4587, 1.0, 0.9481, 0.03776, 1.0, 0.8378, 1.0, 0.4618, 0.2735, 0.8, 0.9481, 0.6378, 1.0, 0.3378, 0.05584, 0.6, 0.9481, 0.4378, 1.0, 0.09247, 0.1065, 0.4, 0.9481, 0.2378, 1.0, 0.06484, 0.3555, 0.2, 0.9481, 0.4618, 0.2735, 0.4352, 0.3555, 0.2931, 0.4587, 0.2069, 0.4587, 0.06484, 0.3555, 0.03821, 0.2735, 0.09247, 0.1065, 0.1622, 0.05584, 0.3378, 0.05584, 0.4075, 0.1065, 1.0, 0.5, 1.0, 1.0, 0.8333, 1.0, 0.8333, 0.5, 0.8333, 0.5, 0.8333, 1.0, 0.6667, 1.0, 0.6667, 0.5, 0.6667, 0.5, 0.6667, 1.0, 0.5, 1.0, 0.5, 0.5, 0.5, 0.5, 0.5, 1.0, 0.3333, 1.0, 0.3333, 0.5, 0.4578, 0.37, 0.25, 0.49, 0.04215, 0.37, 0.04215, 0.13, 0.25, 0.01, 0.4578, 0.13, 0.3333, 0.5, 0.3333, 1.0, 0.1667, 1.0, 0.1667, 0.5, 0.1667, 0.5, 0.1667, 1.0, -8.941e-08, 1.0, -8.941e-08, 0.5, 0.75, 0.49, 0.9578, 0.37, 0.9578, 0.13, 0.75, 0.01, 0.5422, 0.13, 0.5422, 0.37, 1.0, 0.5, 1.0, 1.0, 0.8333, 1.0, 0.8333, 0.5, 0.8333, 0.5, 0.8333, 1.0, 0.6667, 1.0, 0.6667, 0.5, 0.6667, 0.5, 0.6667, 1.0, 0.5, 1.0, 0.5, 0.5, 0.5, 0.5, 0.5, 1.0, 0.3333, 1.0, 0.3333, 0.5, 0.4578, 0.37, 0.25, 0.49, 0.04215, 0.37, 0.04215, 0.13, 0.25, 0.01, 0.4578, 0.13, 0.3333, 0.5, 0.3333, 1.0, 0.1667, 1.0, 0.1667, 0.5, 0.1667, 0.5, 0.1667, 1.0, -8.941e-08, 1.0, -8.941e-08, 0.5, 0.75, 0.49, 0.9578, 0.37, 0.9578, 0.13, 0.75, 0.01, 0.5422, 0.13, 0.5422, 0.37, 1.0, 0.5, 1.0, 1.0, 0.8333, 1.0, 0.8333, 0.5, 0.8333, 0.5, 0.8333, 1.0, 0.6667, 1.0, 0.6667, 0.5, 0.6667, 0.5, 0.6667, 1.0, 0.5, 1.0, 0.5, 0.5, 0.5, 0.5, 0.5, 1.0, 0.3333, 1.0, 0.3333, 0.5, 0.4578, 0.37, 0.25, 0.49, 0.04215, 0.37, 0.04215, 0.13, 0.25, 0.01, 0.4578, 0.13, 0.3333, 0.5, 0.3333, 1.0, 0.1667, 1.0, 0.1667, 0.5, 0.1667, 0.5, 0.1667, 1.0, -8.941e-08, 1.0, -8.941e-08, 0.5, 0.75, 0.49, 0.9578, 0.37, 0.9578, 0.13, 0.75, 0.01, 0.5422, 0.13, 0.5422, 0.37, 1.0, 0.5, 1.0, 1.0, 0.8333, 1.0, 0.8333, 0.5, 0.8333, 0.5, 0.8333, 1.0, 0.6667, 1.0, 0.6667, 0.5, 0.6667, 0.5, 0.6667, 1.0, 0.5, 1.0, 0.5, 0.5, 0.5, 0.5, 0.5, 1.0, 0.3333, 1.0, 0.3333, 0.5, 0.4578, 0.37, 0.25, 0.49, 0.04215, 0.37, 0.04215, 0.13, 0.25, 0.01, 0.4578, 0.13, 0.3333, 0.5, 0.3333, 1.0, 0.1667, 1.0, 0.1667, 0.5, 0.1667, 0.5, 0.1667, 1.0, -8.941e-08, 1.0, -8.941e-08, 0.5, 0.75, 0.49, 0.9578, 0.37, 0.9578, 0.13, 0.75, 0.01, 0.5422, 0.13, 0.5422, 0.37, 1.0, 0.5, 1.0, 1.0, 0.8333, 1.0, 0.8333, 0.5, 0.8333, 0.5, 0.8333, 1.0, 0.6667, 1.0, 0.6667, 0.5, 0.6667, 0.5, 0.6667, 1.0, 0.5, 1.0, 0.5, 0.5, 0.5, 0.5, 0.5, 1.0, 0.3333, 1.0, 0.3333, 0.5, 0.4578, 0.37, 0.25, 0.49, 0.04215, 0.37, 0.04215, 0.13, 0.25, 0.01, 0.4578, 0.13, 0.3333, 0.5, 0.3333, 1.0, 0.1667, 1.0, 0.1667, 0.5, 0.1667, 0.5, 0.1667, 1.0, -8.941e-08, 1.0, -8.941e-08, 0.5, 0.75, 0.49, 0.9578, 0.37, 0.9578, 0.13, 0.75, 0.01, 0.5422, 0.13, 0.5422, 0.37, 1.0, 0.5, 1.0, 1.0, 0.8333, 1.0, 0.8333, 0.5, 0.8333, 0.5, 0.8333, 1.0, 0.6667, 1.0, 0.6667, 0.5, 0.6667, 0.5, 0.6667, 1.0, 0.5, 1.0, 0.5, 0.5, 0.5, 0.5, 0.5, 1.0, 0.3333, 1.0, 0.3333, 0.5, 0.4578, 0.37, 0.25, 0.49, 0.04215, 0.37, 0.04215, 0.13, 0.25, 0.01, 0.4578, 0.13, 0.3333, 0.5, 0.3333, 1.0, 0.1667, 1.0, 0.1667, 0.5, 0.1667, 0.5, 0.1667, 1.0, -8.941e-08, 1.0, -8.941e-08, 0.5, 0.75, 0.49, 0.9578, 0.37, 0.9578, 0.13, 0.75, 0.01, 0.5422, 0.13, 0.5422, 0.37, 1.0, 0.5, 1.0, 1.0, 0.8333, 1.0, 0.8333, 0.5, 0.8333, 0.5, 0.8333, 1.0, 0.6667, 1.0, 0.6667, 0.5, 0.6667, 0.5, 0.6667, 1.0, 0.5, 1.0, 0.5, 0.5, 0.5, 0.5, 0.5, 1.0, 0.3333, 1.0, 0.3333, 0.5, 0.4578, 0.37, 0.25, 0.49, 0.04215, 0.37, 0.04215, 0.13, 0.25, 0.01, 0.4578, 0.13, 0.3333, 0.5, 0.3333, 1.0, 0.1667, 1.0, 0.1667, 0.5, 0.1667, 0.5, 0.1667, 1.0, -8.941e-08, 1.0, -8.941e-08, 0.5, 0.75, 0.49, 0.9578, 0.37, 0.9578, 0.13, 0.75, 0.01, 0.5422, 0.13, 0.5422, 0.37, 1.0, 0.5, 1.0, 1.0, 0.8333, 1.0, 0.8333, 0.5, 0.8333, 0.5, 0.8333, 1.0, 0.6667, 1.0, 0.6667, 0.5, 0.6667, 0.5, 0.6667, 1.0, 0.5, 1.0, 0.5, 0.5, 0.5, 0.5, 0.5, 1.0, 0.3333, 1.0, 0.3333, 0.5, 0.4578, 0.37, 0.25, 0.49, 0.04215, 0.37, 0.04215, 0.13, 0.25, 0.01, 0.4578, 0.13, 0.3333, 0.5, 0.3333, 1.0, 0.1667, 1.0, 0.1667, 0.5, 0.1667, 0.5, 0.1667, 1.0, -8.941e-08, 1.0, -8.941e-08, 0.5, 0.75, 0.49, 0.9578, 0.37, 0.9578, 0.13, 0.75, 0.01, 0.5422, 0.13, 0.5422, 0.37, 1.0, 0.5, 1.0, 1.0, 0.8333, 1.0, 0.8333, 0.5, 0.8333, 0.5, 0.8333, 1.0, 0.6667, 1.0, 0.6667, 0.5, 0.6667, 0.5, 0.6667, 1.0, 0.5, 1.0, 0.5, 0.5, 0.5, 0.5, 0.5, 1.0, 0.3333, 1.0, 0.3333, 0.5, 0.4578, 0.37, 0.25, 0.49, 0.04215, 0.37, 0.04215, 0.13, 0.25, 0.01, 0.4578, 0.13, 0.3333, 0.5, 0.3333, 1.0, 0.1667, 1.0, 0.1667, 0.5, 0.1667, 0.5, 0.1667, 1.0, -8.941e-08, 1.0, -8.941e-08, 0.5, 0.75, 0.49, 0.9578, 0.37, 0.9578, 0.13, 0.75, 0.01, 0.5422, 0.13, 0.5422, 0.37, 1.0, 0.5, 1.0, 1.0, 0.8333, 1.0, 0.8333, 0.5, 0.8333, 0.5, 0.8333, 1.0, 0.6667, 1.0, 0.6667, 0.5, 0.6667, 0.5, 0.6667, 1.0, 0.5, 1.0, 0.5, 0.5, 0.5, 0.5, 0.5, 1.0, 0.3333, 1.0, 0.3333, 0.5, 0.4578, 0.37, 0.25, 0.49, 0.04215, 0.37, 0.04215, 0.13, 0.25, 0.01, 0.4578, 0.13, 0.3333, 0.5, 0.3333, 1.0, 0.1667, 1.0, 0.1667, 0.5, 0.1667, 0.5, 0.1667, 1.0, -8.941e-08, 1.0, -8.941e-08, 0.5, 0.75, 0.49, 0.9578, 0.37, 0.9578, 0.13, 0.75, 0.01, 0.5422, 0.13, 0.5422, 0.37, 1.0, 0.5, 1.0, 1.0, 0.8333, 1.0, 0.8333, 0.5, 0.8333, 0.5, 0.8333, 1.0, 0.6667, 1.0, 0.6667, 0.5, 0.6667, 0.5, 0.6667, 1.0, 0.5, 1.0, 0.5, 0.5, 0.5, 0.5, 0.5, 1.0, 0.3333, 1.0, 0.3333, 0.5, 0.4578, 0.37, 0.25, 0.49, 0.04215, 0.37, 0.04215, 0.13, 0.25, 0.01, 0.4578, 0.13, 0.3333, 0.5, 0.3333, 1.0, 0.1667, 1.0, 0.1667, 0.5, 0.1667, 0.5, 0.1667, 1.0, -8.941e-08, 1.0, -8.941e-08, 0.5, 0.75, 0.49, 0.9578, 0.37, 0.9578, 0.13, 0.75, 0.01, 0.5422, 0.13, 0.5422, 0.37, 1.0, 0.5, 1.0, 1.0, 0.8333, 1.0, 0.8333, 0.5, 0.8333, 0.5, 0.8333, 1.0, 0.6667, 1.0, 0.6667, 0.5, 0.6667, 0.5, 0.6667, 1.0, 0.5, 1.0, 0.5, 0.5, 0.5, 0.5, 0.5, 1.0, 0.3333, 1.0, 0.3333, 0.5, 0.4578, 0.37, 0.25, 0.49, 0.04215, 0.37, 0.04215, 0.13, 0.25, 0.01, 0.4578, 0.13, 0.3333, 0.5, 0.3333, 1.0, 0.1667, 1.0, 0.1667, 0.5, 0.1667, 0.5, 0.1667, 1.0, -8.941e-08, 1.0, -8.941e-08, 0.5, 0.75, 0.49, 0.9578, 0.37, 0.9578, 0.13, 0.75, 0.01, 0.5422, 0.13, 0.5422, 0.37, 1.0, 0.5, 1.0, 1.0, 0.8333, 1.0, 0.8333, 0.5, 0.8333, 0.5, 0.8333, 1.0, 0.6667, 1.0, 0.6667, 0.5, 0.6667, 0.5, 0.6667, 1.0, 0.5, 1.0, 0.5, 0.5, 0.5, 0.5, 0.5, 1.0, 0.3333, 1.0, 0.3333, 0.5, 0.4578, 0.37, 0.25, 0.49, 0.04215, 0.37, 0.04215, 0.13, 0.25, 0.01, 0.4578, 0.13, 0.3333, 0.5, 0.3333, 1.0, 0.1667, 1.0, 0.1667, 0.5, 0.1667, 0.5, 0.1667, 1.0, -8.941e-08, 1.0, -8.941e-08, 0.5, 0.75, 0.49, 0.9578, 0.37, 0.9578, 0.13, 0.75, 0.01, 0.5422, 0.13, 0.5422, 0.37, 1.0, 0.5, 1.0, 1.0, 0.8333, 1.0, 0.8333, 0.5, 0.8333, 0.5, 0.8333, 1.0, 0.6667, 1.0, 0.6667, 0.5, 0.6667, 0.5, 0.6667, 1.0, 0.5, 1.0, 0.5, 0.5, 0.5, 0.5, 0.5, 1.0, 0.3333, 1.0, 0.3333, 0.5, 0.4578, 0.37, 0.25, 0.49, 0.04215, 0.37, 0.04215, 0.13, 0.25, 0.01, 0.4578, 0.13, 0.3333, 0.5, 0.3333, 1.0, 0.1667, 1.0, 0.1667, 0.5, 0.1667, 0.5, 0.1667, 1.0, -8.941e-08, 1.0, -8.941e-08, 0.5, 0.75, 0.49, 0.9578, 0.37, 0.9578, 0.13, 0.75, 0.01, 0.5422, 0.13, 0.5422, 0.37, 1.0, 0.5, 1.0, 1.0, 0.8333, 1.0, 0.8333, 0.5, 0.8333, 0.5, 0.8333, 1.0, 0.6667, 1.0, 0.6667, 0.5, 0.6667, 0.5, 0.6667, 1.0, 0.5, 1.0, 0.5, 0.5, 0.5, 0.5, 0.5, 1.0, 0.3333, 1.0, 0.3333, 0.5, 0.4578, 0.37, 0.25, 0.49, 0.04215, 0.37, 0.04215, 0.13, 0.25, 0.01, 0.4578, 0.13, 0.3333, 0.5, 0.3333, 1.0, 0.1667, 1.0, 0.1667, 0.5, 0.1667, 0.5, 0.1667, 1.0, -8.941e-08, 1.0, -8.941e-08, 0.5, 0.75, 0.49, 0.9578, 0.37, 0.9578, 0.13, 0.75, 0.01, 0.5422, 0.13, 0.5422, 0.37, 1.0, 0.5, 1.0, 1.0, 0.8333, 1.0, 0.8333, 0.5, 0.8333, 0.5, 0.8333, 1.0, 0.6667, 1.0, 0.6667, 0.5, 0.6667, 0.5, 0.6667, 1.0, 0.5, 1.0, 0.5, 0.5, 0.5, 0.5, 0.5, 1.0, 0.3333, 1.0, 0.3333, 0.5, 0.4578, 0.37, 0.25, 0.49, 0.04215, 0.37, 0.04215, 0.13, 0.25, 0.01, 0.4578, 0.13, 0.3333, 0.5, 0.3333, 1.0, 0.1667, 1.0, 0.1667, 0.5, 0.1667, 0.5, 0.1667, 1.0, -8.941e-08, 1.0, -8.941e-08, 0.5, 0.75, 0.49, 0.9578, 0.37, 0.9578, 0.13, 0.75, 0.01, 0.5422, 0.13, 0.5422, 0.37, 1.0, 0.5, 1.0, 1.0, 0.8333, 1.0, 0.8333, 0.5, 0.8333, 0.5, 0.8333, 1.0, 0.6667, 1.0, 0.6667, 0.5, 0.6667, 0.5, 0.6667, 1.0, 0.5, 1.0, 0.5, 0.5, 0.5, 0.5, 0.5, 1.0, 0.3333, 1.0, 0.3333, 0.5, 0.4578, 0.37, 0.25, 0.49, 0.04215, 0.37, 0.04215, 0.13, 0.25, 0.01, 0.4578, 0.13, 0.3333, 0.5, 0.3333, 1.0, 0.1667, 1.0, 0.1667, 0.5, 0.1667, 0.5, 0.1667, 1.0, -8.941e-08, 1.0, -8.941e-08, 0.5, 0.75, 0.49, 0.9578, 0.37, 0.9578, 0.13, 0.75, 0.01, 0.5422, 0.13, 0.5422, 0.37, 1.0, 0.5, 1.0, 1.0, 0.8333, 1.0, 0.8333, 0.5, 0.8333, 0.5, 0.8333, 1.0, 0.6667, 1.0, 0.6667, 0.5, 0.6667, 0.5, 0.6667, 1.0, 0.5, 1.0, 0.5, 0.5, 0.5, 0.5, 0.5, 1.0, 0.3333, 1.0, 0.3333, 0.5, 0.4578, 0.37, 0.25, 0.49, 0.04215, 0.37, 0.04215, 0.13, 0.25, 0.01, 0.4578, 0.13, 0.3333, 0.5, 0.3333, 1.0, 0.1667, 1.0, 0.1667, 0.5, 0.1667, 0.5, 0.1667, 1.0, -8.941e-08, 1.0, -8.941e-08, 0.5, 0.75, 0.49, 0.9578, 0.37, 0.9578, 0.13, 0.75, 0.01, 0.5422, 0.13, 0.5422, 0.37, 1.0, 0.5, 1.0, 1.0, 0.8333, 1.0, 0.8333, 0.5, 0.8333, 0.5, 0.8333, 1.0, 0.6667, 1.0, 0.6667, 0.5, 0.6667, 0.5, 0.6667, 1.0, 0.5, 1.0, 0.5, 0.5, 0.5, 0.5, 0.5, 1.0, 0.3333, 1.0, 0.3333, 0.5, 0.4578, 0.37, 0.25, 0.49, 0.04215, 0.37, 0.04215, 0.13, 0.25, 0.01, 0.4578, 0.13, 0.3333, 0.5, 0.3333, 1.0, 0.1667, 1.0, 0.1667, 0.5, 0.1667, 0.5, 0.1667, 1.0, -8.941e-08, 1.0, -8.941e-08, 0.5, 0.75, 0.49, 0.9578, 0.37, 0.9578, 0.13, 0.75, 0.01, 0.5422, 0.13, 0.5422, 0.37, 1.0, 0.5, 1.0, 1.0, 0.8333, 1.0, 0.8333, 0.5, 0.8333, 0.5, 0.8333, 1.0, 0.6667, 1.0, 0.6667, 0.5, 0.6667, 0.5, 0.6667, 1.0, 0.5, 1.0, 0.5, 0.5, 0.5, 0.5, 0.5, 1.0, 0.3333, 1.0, 0.3333, 0.5, 0.4578, 0.37, 0.25, 0.49, 0.04215, 0.37, 0.04215, 0.13, 0.25, 0.01, 0.4578, 0.13, 0.3333, 0.5, 0.3333, 1.0, 0.1667, 1.0, 0.1667, 0.5, 0.1667, 0.5, 0.1667, 1.0, -8.941e-08, 1.0, -8.941e-08, 0.5, 0.75, 0.49, 0.9578, 0.37, 0.9578, 0.13, 0.75, 0.01, 0.5422, 0.13, 0.5422, 0.37, 1.0, 0.5, 1.0, 1.0, 0.8333, 1.0, 0.8333, 0.5, 0.8333, 0.5, 0.8333, 1.0, 0.6667, 1.0, 0.6667, 0.5, 0.6667, 0.5, 0.6667, 1.0, 0.5, 1.0, 0.5, 0.5, 0.5, 0.5, 0.5, 1.0, 0.3333, 1.0, 0.3333, 0.5, 0.4578, 0.37, 0.25, 0.49, 0.04215, 0.37, 0.04215, 0.13, 0.25, 0.01, 0.4578, 0.13, 0.3333, 0.5, 0.3333, 1.0, 0.1667, 1.0, 0.1667, 0.5, 0.1667, 0.5, 0.1667, 1.0, -8.941e-08, 1.0, -8.941e-08, 0.5, 0.75, 0.49, 0.9578, 0.37, 0.9578, 0.13, 0.75, 0.01, 0.5422, 0.13, 0.5422, 0.37, 1.0, 0.5, 1.0, 1.0, 0.8333, 1.0, 0.8333, 0.5, 0.8333, 0.5, 0.8333, 1.0, 0.6667, 1.0, 0.6667, 0.5, 0.6667, 0.5, 0.6667, 1.0, 0.5, 1.0, 0.5, 0.5, 0.5, 0.5, 0.5, 1.0, 0.3333, 1.0, 0.3333, 0.5, 0.4578, 0.37, 0.25, 0.49, 0.04215, 0.37, 0.04215, 0.13, 0.25, 0.01, 0.4578, 0.13, 0.3333, 0.5, 0.3333, 1.0, 0.1667, 1.0, 0.1667, 0.5, 0.1667, 0.5, 0.1667, 1.0, -8.941e-08, 1.0, -8.941e-08, 0.5, 0.75, 0.49, 0.9578, 0.37, 0.9578, 0.13, 0.75, 0.01, 0.5422, 0.13, 0.5422, 0.37])
me_cylinder_005.materials.append(mat_material_001)
me_cylinder_005.update()

# ---- objects
ob_cylinder_002 = bpy.data.objects.new('Cylinder.002', me_cylinder_005)

# ---- transforms, parenting, visibility, modifiers, constraints
ob_cylinder_002.location = (0.0, 0.0, 0.0)

# ---- collection membership
col_collection.objects.link(ob_cylinder_002)

# ---- scene / render settings (as saved in the file)
scene.frame_start = 1; scene.frame_end = 250; scene.frame_set(1)
scene.render.engine = 'BLENDER_EEVEE_NEXT'
scene.cycles.sampling_pattern = 'TABULATED_SOBOL'
scene.cycles.use_light_tree = False
scene.view_settings.view_transform = 'Filmic'
bpy.context.view_layer.update()

# ---- added for rendering (the .blend has no active camera): camera
cam_auto = bpy.data.cameras.new('AutoCamera')
cam_auto.lens = 50.0
cam_auto.sensor_width = 36.0
cam_auto.clip_end = 1000.0
ob_auto_camera = bpy.data.objects.new('AutoCamera', cam_auto)
scene.collection.objects.link(ob_auto_camera)
ob_auto_camera.location = (3.83449, -4.60139, 3.06726)
ob_auto_camera.rotation_euler = (1.09748, -7.21219e-08, 0.694738)
scene.camera = ob_auto_camera
bpy.context.view_layer.update()
